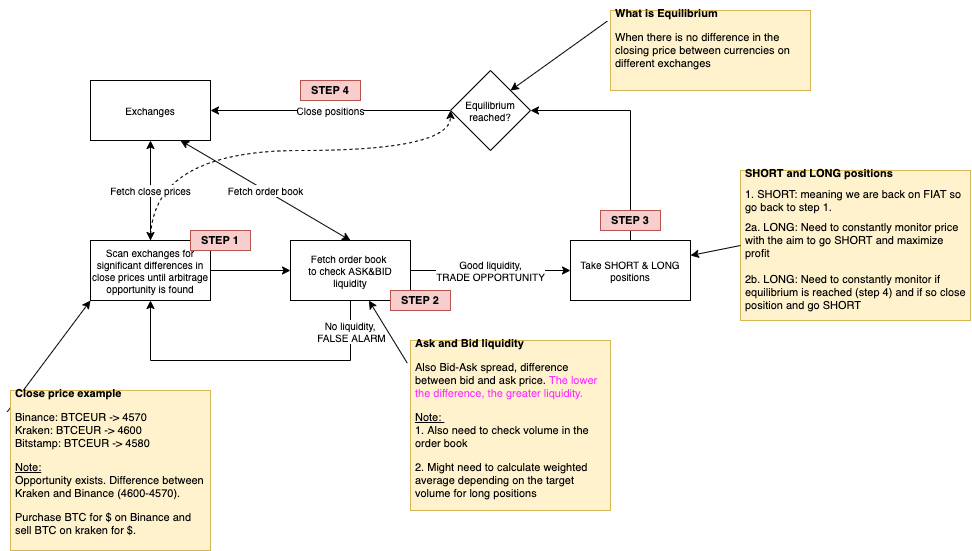

The diagram above was exported from draw.io. Its source (the exported page's mxGraphModel, read from the mxfile embedded in the PNG):
<mxGraphModel dx="1355" dy="712" grid="1" gridSize="10" guides="1" tooltips="1" connect="1" arrows="1" fold="1" page="1" pageScale="1" pageWidth="1100" pageHeight="850" background="#ffffff" math="0" shadow="0">
  <root>
    <mxCell id="0" />
    <mxCell id="1" parent="0" />
    <mxCell id="_iUzN-nOQM6Kh8kOJZCU-1" value="Exchanges" style="rounded=0;whiteSpace=wrap;html=1;fontSize=10;" parent="1" vertex="1">
      <mxGeometry x="120" y="160" width="120" height="60" as="geometry" />
    </mxCell>
    <mxCell id="_iUzN-nOQM6Kh8kOJZCU-4" value="" style="edgeStyle=orthogonalEdgeStyle;rounded=0;orthogonalLoop=1;jettySize=auto;html=1;fontSize=10;entryX=0;entryY=0.5;entryDx=0;entryDy=0;" parent="1" source="_iUzN-nOQM6Kh8kOJZCU-2" target="_iUzN-nOQM6Kh8kOJZCU-8" edge="1">
      <mxGeometry relative="1" as="geometry">
        <mxPoint x="300" y="350" as="targetPoint" />
      </mxGeometry>
    </mxCell>
    <mxCell id="PuKSXtZuMln2vfTCr5Lp-17" style="edgeStyle=orthogonalEdgeStyle;rounded=0;orthogonalLoop=1;jettySize=auto;html=1;exitX=0.5;exitY=0;exitDx=0;exitDy=0;fontSize=11;curved=1;entryX=0;entryY=0.5;entryDx=0;entryDy=0;comic=0;dashed=1;" edge="1" parent="1" source="_iUzN-nOQM6Kh8kOJZCU-2" target="_iUzN-nOQM6Kh8kOJZCU-19">
      <mxGeometry relative="1" as="geometry">
        <mxPoint x="480" y="190" as="targetPoint" />
        <Array as="points">
          <mxPoint x="180" y="230" />
          <mxPoint x="480" y="230" />
        </Array>
      </mxGeometry>
    </mxCell>
    <mxCell id="_iUzN-nOQM6Kh8kOJZCU-2" value="Scan exchanges for significant differences in close prices until arbitrage opportunity is found" style="rounded=0;whiteSpace=wrap;html=1;fontSize=10;" parent="1" vertex="1">
      <mxGeometry x="120" y="320" width="120" height="60" as="geometry" />
    </mxCell>
    <mxCell id="_iUzN-nOQM6Kh8kOJZCU-12" value="Good liquidity,&lt;br&gt;TRADE OPPORTUNITY" style="edgeStyle=orthogonalEdgeStyle;rounded=0;orthogonalLoop=1;jettySize=auto;html=1;fontSize=10;" parent="1" source="_iUzN-nOQM6Kh8kOJZCU-8" target="_iUzN-nOQM6Kh8kOJZCU-17" edge="1">
      <mxGeometry relative="1" as="geometry">
        <mxPoint x="590" y="350" as="targetPoint" />
      </mxGeometry>
    </mxCell>
    <mxCell id="_iUzN-nOQM6Kh8kOJZCU-8" value="Fetch order book&amp;nbsp;&lt;br style=&quot;font-size: 10px&quot;&gt;to check ASK&amp;amp;BID liquidity" style="rounded=0;whiteSpace=wrap;html=1;fontSize=10;" parent="1" vertex="1">
      <mxGeometry x="320" y="320" width="120" height="60" as="geometry" />
    </mxCell>
    <mxCell id="_iUzN-nOQM6Kh8kOJZCU-13" style="edgeStyle=orthogonalEdgeStyle;rounded=0;orthogonalLoop=1;jettySize=auto;html=1;entryX=0.5;entryY=1;entryDx=0;entryDy=0;fontSize=10;exitX=0.5;exitY=1;exitDx=0;exitDy=0;" parent="1" source="_iUzN-nOQM6Kh8kOJZCU-8" target="_iUzN-nOQM6Kh8kOJZCU-2" edge="1">
      <mxGeometry relative="1" as="geometry">
        <Array as="points">
          <mxPoint x="380" y="440" />
          <mxPoint x="180" y="440" />
        </Array>
      </mxGeometry>
    </mxCell>
    <mxCell id="_iUzN-nOQM6Kh8kOJZCU-14" value="No liquidity, &lt;br&gt;FALSE ALARM" style="text;html=1;align=center;verticalAlign=middle;resizable=0;points=[];labelBackgroundColor=#ffffff;fontSize=10;" parent="_iUzN-nOQM6Kh8kOJZCU-13" vertex="1" connectable="0">
      <mxGeometry x="-0.254" y="3" relative="1" as="geometry">
        <mxPoint x="59.31" y="-33" as="offset" />
      </mxGeometry>
    </mxCell>
    <mxCell id="_iUzN-nOQM6Kh8kOJZCU-15" value="Fetch close prices" style="endArrow=classic;startArrow=classic;html=1;exitX=0.5;exitY=0;exitDx=0;exitDy=0;entryX=0.5;entryY=1;entryDx=0;entryDy=0;fontSize=10;" parent="1" source="_iUzN-nOQM6Kh8kOJZCU-2" target="_iUzN-nOQM6Kh8kOJZCU-1" edge="1">
      <mxGeometry width="50" height="50" relative="1" as="geometry">
        <mxPoint x="155" y="290" as="sourcePoint" />
        <mxPoint x="180" y="230" as="targetPoint" />
      </mxGeometry>
    </mxCell>
    <mxCell id="_iUzN-nOQM6Kh8kOJZCU-16" value="Fetch order book" style="endArrow=classic;startArrow=classic;html=1;exitX=0.5;exitY=0;exitDx=0;exitDy=0;entryX=0.75;entryY=1;entryDx=0;entryDy=0;fontSize=10;" parent="1" source="_iUzN-nOQM6Kh8kOJZCU-8" target="_iUzN-nOQM6Kh8kOJZCU-1" edge="1">
      <mxGeometry width="50" height="50" relative="1" as="geometry">
        <mxPoint x="500" y="280" as="sourcePoint" />
        <mxPoint x="550" y="230" as="targetPoint" />
      </mxGeometry>
    </mxCell>
    <mxCell id="_iUzN-nOQM6Kh8kOJZCU-26" style="edgeStyle=orthogonalEdgeStyle;rounded=0;orthogonalLoop=1;jettySize=auto;html=1;entryX=1;entryY=0.5;entryDx=0;entryDy=0;fontSize=10;exitX=0.5;exitY=0;exitDx=0;exitDy=0;" parent="1" source="_iUzN-nOQM6Kh8kOJZCU-17" target="_iUzN-nOQM6Kh8kOJZCU-19" edge="1">
      <mxGeometry relative="1" as="geometry">
        <Array as="points">
          <mxPoint x="660" y="190" />
        </Array>
      </mxGeometry>
    </mxCell>
    <mxCell id="_iUzN-nOQM6Kh8kOJZCU-17" value="Take SHORT &amp;amp; LONG positions" style="rounded=0;whiteSpace=wrap;html=1;fontSize=10;" parent="1" vertex="1">
      <mxGeometry x="600" y="320" width="120" height="60" as="geometry" />
    </mxCell>
    <mxCell id="_iUzN-nOQM6Kh8kOJZCU-21" value="Close positions" style="edgeStyle=orthogonalEdgeStyle;rounded=0;orthogonalLoop=1;jettySize=auto;html=1;fontSize=10;" parent="1" source="_iUzN-nOQM6Kh8kOJZCU-19" target="_iUzN-nOQM6Kh8kOJZCU-1" edge="1">
      <mxGeometry relative="1" as="geometry" />
    </mxCell>
    <mxCell id="_iUzN-nOQM6Kh8kOJZCU-19" value="Equilibrium reached?" style="rhombus;whiteSpace=wrap;html=1;fontSize=10;" parent="1" vertex="1">
      <mxGeometry x="480" y="150" width="80" height="80" as="geometry" />
    </mxCell>
    <mxCell id="PuKSXtZuMln2vfTCr5Lp-1" value="&lt;h1 style=&quot;font-size: 11px&quot;&gt;&lt;font style=&quot;font-size: 11px&quot;&gt;Ask and Bid liquidity&lt;/font&gt;&lt;/h1&gt;&lt;p style=&quot;font-size: 11px&quot;&gt;Also Bid-Ask spread, difference between bid and ask price. &lt;font color=&quot;#ff33ff&quot;&gt;The lower the difference, the greater liquidity.&lt;/font&gt;&lt;/p&gt;&lt;p style=&quot;font-size: 11px&quot;&gt;&lt;u&gt;Note:&amp;nbsp;&lt;br&gt;&lt;/u&gt;&lt;span&gt;1. Also need to check volume in the order book&lt;/span&gt;&lt;/p&gt;&lt;p style=&quot;font-size: 11px&quot;&gt;&lt;span&gt;2. Might need to calculate weighted average depending on the target volume for long positions&lt;/span&gt;&lt;/p&gt;&lt;p style=&quot;font-size: 11px&quot;&gt;&lt;span&gt;&lt;br&gt;&lt;/span&gt;&lt;/p&gt;" style="text;html=1;strokeColor=#d6b656;fillColor=#fff2cc;spacing=5;spacingTop=-20;whiteSpace=wrap;overflow=hidden;rounded=0;fontSize=11;" vertex="1" parent="1">
      <mxGeometry x="440" y="420" width="200" height="170" as="geometry" />
    </mxCell>
    <mxCell id="PuKSXtZuMln2vfTCr5Lp-2" value="" style="endArrow=classic;html=1;fontSize=11;exitX=-0.016;exitY=0.133;exitDx=0;exitDy=0;exitPerimeter=0;" edge="1" parent="1" source="PuKSXtZuMln2vfTCr5Lp-1" target="_iUzN-nOQM6Kh8kOJZCU-8">
      <mxGeometry width="50" height="50" relative="1" as="geometry">
        <mxPoint x="490" y="400" as="sourcePoint" />
        <mxPoint x="540" y="350" as="targetPoint" />
      </mxGeometry>
    </mxCell>
    <mxCell id="PuKSXtZuMln2vfTCr5Lp-3" value="" style="endArrow=classic;html=1;fontSize=11;exitX=-0.016;exitY=0.133;exitDx=0;exitDy=0;exitPerimeter=0;entryX=0;entryY=1;entryDx=0;entryDy=0;" edge="1" source="PuKSXtZuMln2vfTCr5Lp-4" parent="1" target="_iUzN-nOQM6Kh8kOJZCU-2">
      <mxGeometry width="50" height="50" relative="1" as="geometry">
        <mxPoint x="650" y="10" as="sourcePoint" />
        <mxPoint x="510" y="20" as="targetPoint" />
      </mxGeometry>
    </mxCell>
    <mxCell id="PuKSXtZuMln2vfTCr5Lp-4" value="&lt;h1 style=&quot;font-size: 11px&quot;&gt;&lt;font style=&quot;font-size: 11px&quot;&gt;Close price example&lt;/font&gt;&lt;/h1&gt;&lt;p style=&quot;font-size: 11px&quot;&gt;Binance: BTCEUR -&amp;gt; 4570&lt;br&gt;&lt;span&gt;Kraken: BTCEUR -&amp;gt; 4600&lt;br&gt;Bitstamp: BTCEUR -&amp;gt; 4580&lt;/span&gt;&lt;/p&gt;&lt;p style=&quot;font-size: 11px&quot;&gt;&lt;u&gt;Note:&lt;br&gt;&lt;/u&gt;&lt;span&gt;Opportunity exists. Difference between Kraken and Binance (4600-4570).&amp;nbsp;&lt;/span&gt;&lt;/p&gt;&lt;p style=&quot;font-size: 11px&quot;&gt;&lt;span&gt;Purchase BTC for $ on Binance and sell BTC on kraken for $.&lt;/span&gt;&lt;/p&gt;&lt;p style=&quot;font-size: 11px&quot;&gt;&lt;br&gt;&lt;/p&gt;&lt;p style=&quot;font-size: 11px&quot;&gt;&lt;br&gt;&lt;/p&gt;" style="text;html=1;strokeColor=#d6b656;fillColor=#fff2cc;spacing=5;spacingTop=-20;whiteSpace=wrap;overflow=hidden;rounded=0;fontSize=11;" vertex="1" parent="1">
      <mxGeometry x="40" y="470" width="200" height="160" as="geometry" />
    </mxCell>
    <mxCell id="PuKSXtZuMln2vfTCr5Lp-5" value="&lt;h1 style=&quot;font-size: 11px&quot;&gt;What is Equilibrium&amp;nbsp;&lt;/h1&gt;&lt;p style=&quot;font-size: 11px&quot;&gt;When there is no difference in the closing price between currencies on different exchanges&lt;/p&gt;&lt;p style=&quot;font-size: 11px&quot;&gt;&lt;span&gt;&lt;br&gt;&lt;/span&gt;&lt;/p&gt;" style="text;html=1;strokeColor=#d6b656;fillColor=#fff2cc;spacing=5;spacingTop=-20;whiteSpace=wrap;overflow=hidden;rounded=0;fontSize=11;" vertex="1" parent="1">
      <mxGeometry x="640" y="90" width="200" height="80" as="geometry" />
    </mxCell>
    <mxCell id="PuKSXtZuMln2vfTCr5Lp-6" value="" style="endArrow=classic;html=1;fontSize=11;exitX=-0.016;exitY=0.133;exitDx=0;exitDy=0;exitPerimeter=0;entryX=1;entryY=0;entryDx=0;entryDy=0;" edge="1" parent="1" source="PuKSXtZuMln2vfTCr5Lp-5" target="_iUzN-nOQM6Kh8kOJZCU-19">
      <mxGeometry width="50" height="50" relative="1" as="geometry">
        <mxPoint x="751.6" y="90" as="sourcePoint" />
        <mxPoint x="520" y="120" as="targetPoint" />
      </mxGeometry>
    </mxCell>
    <mxCell id="PuKSXtZuMln2vfTCr5Lp-7" value="&lt;h1 style=&quot;font-size: 11px&quot;&gt;&lt;span&gt;SHORT and LONG positions&lt;/span&gt;&lt;/h1&gt;&lt;h1 style=&quot;font-size: 11px&quot;&gt;&lt;span style=&quot;font-weight: 400&quot;&gt;1. SHORT: meaning we are back on FIAT so go back to step 1.&lt;/span&gt;&lt;/h1&gt;&lt;div&gt;&lt;span style=&quot;font-weight: 400&quot;&gt;2a. LONG: Need to constantly monitor price with the aim to go SHORT and maximize profit&amp;nbsp;&lt;/span&gt;&lt;/div&gt;&lt;div&gt;&lt;span style=&quot;font-weight: 400&quot;&gt;&lt;br&gt;&lt;/span&gt;&lt;/div&gt;&lt;div&gt;2b. LONG: Need to constantly monitor if equilibrium is reached (step 4) and if so close position and go SHORT&lt;span style=&quot;font-weight: 400&quot;&gt;&lt;br&gt;&lt;/span&gt;&lt;/div&gt;&lt;p style=&quot;font-size: 11px&quot;&gt;&lt;span&gt;&lt;br&gt;&lt;/span&gt;&lt;/p&gt;" style="text;html=1;strokeColor=#d6b656;fillColor=#fff2cc;spacing=5;spacingTop=-20;whiteSpace=wrap;overflow=hidden;rounded=0;fontSize=11;" vertex="1" parent="1">
      <mxGeometry x="770" y="250" width="230" height="150" as="geometry" />
    </mxCell>
    <mxCell id="PuKSXtZuMln2vfTCr5Lp-8" value="" style="endArrow=classic;html=1;fontSize=11;exitX=0;exitY=0.5;exitDx=0;exitDy=0;entryX=1;entryY=0.25;entryDx=0;entryDy=0;" edge="1" parent="1" source="PuKSXtZuMln2vfTCr5Lp-7" target="_iUzN-nOQM6Kh8kOJZCU-17">
      <mxGeometry width="50" height="50" relative="1" as="geometry">
        <mxPoint x="881.6" y="250" as="sourcePoint" />
        <mxPoint x="670" y="330" as="targetPoint" />
      </mxGeometry>
    </mxCell>
    <mxCell id="PuKSXtZuMln2vfTCr5Lp-9" value="STEP 1" style="text;html=1;strokeColor=#b85450;fillColor=#f8cecc;align=center;verticalAlign=middle;whiteSpace=wrap;rounded=0;fontSize=11;fontStyle=1" vertex="1" parent="1">
      <mxGeometry x="220" y="310" width="60" height="20" as="geometry" />
    </mxCell>
    <mxCell id="PuKSXtZuMln2vfTCr5Lp-12" value="STEP 2" style="text;html=1;strokeColor=#b85450;fillColor=#f8cecc;align=center;verticalAlign=middle;whiteSpace=wrap;rounded=0;fontSize=11;fontStyle=1" vertex="1" parent="1">
      <mxGeometry x="420" y="370" width="60" height="20" as="geometry" />
    </mxCell>
    <mxCell id="PuKSXtZuMln2vfTCr5Lp-13" value="STEP 3" style="text;html=1;strokeColor=#b85450;fillColor=#f8cecc;align=center;verticalAlign=middle;whiteSpace=wrap;rounded=0;fontSize=11;fontStyle=1" vertex="1" parent="1">
      <mxGeometry x="630" y="290" width="60" height="20" as="geometry" />
    </mxCell>
    <mxCell id="PuKSXtZuMln2vfTCr5Lp-18" value="STEP 4" style="text;html=1;strokeColor=#b85450;fillColor=#f8cecc;align=center;verticalAlign=middle;whiteSpace=wrap;rounded=0;fontSize=11;fontStyle=1" vertex="1" parent="1">
      <mxGeometry x="330" y="160" width="60" height="20" as="geometry" />
    </mxCell>
  </root>
</mxGraphModel>